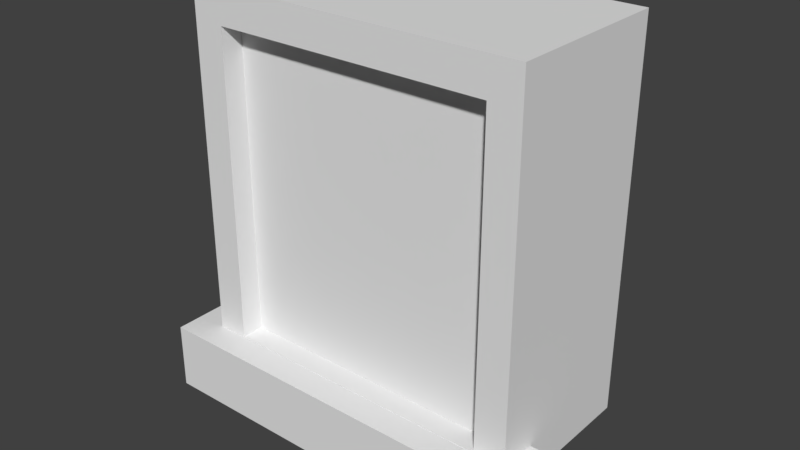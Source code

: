# Source: Window.blend  (saved by Blender 2.79.0; exported with 4.5.12 LTS)
import bpy
from mathutils import Matrix  # noqa: F401  (used for matrix-valued properties, if any)

bpy.ops.wm.read_factory_settings(use_empty=True)
scene = bpy.context.scene
scene.name = 'Scene'

# ---- collections
col_collection_1 = bpy.data.collections.new('Collection 1'); scene.collection.children.link(col_collection_1)

# ---- materials (node trees are filled in below, after node groups)
mat_all = bpy.data.materials.new('All')
mat_all.alpha_threshold = 0.0
mat_all.use_transparent_shadow = False
mat_all.roughness = 0.5
mat_all.line_color = (0.0, 0.0, 0.0, 1.0)
mat_glass = bpy.data.materials.new('Glass')
mat_glass.alpha_threshold = 0.0
mat_glass.use_transparent_shadow = False
mat_glass.roughness = 0.5

# ---- material node trees

# ---- world
world_world = bpy.data.worlds.new('World'); scene.world = world_world
world_world.color = (0.05088, 0.05088, 0.05088)
world_world.use_sun_shadow = False
world_world.sun_shadow_jitter_overblur = 0.0
world_world.cycles.sampling_method = 'MANUAL'

# ---- meshes
me_cube_001 = bpy.data.meshes.new('Cube.001')
me_cube_001.from_pydata([(-0.6, -0.2493, -0.09795), (-0.6, -0.2493, 0.102), (-0.6, -0.04933, -0.09795), (-0.6, -0.04933, 0.102), (0.6, -0.2493, -0.09795), (0.6, -0.2493, 0.102), (0.6, -0.04933, -0.09795), (0.6, -0.04933, 0.102)], [], [(0, 1, 3, 2), (2, 3, 7, 6), (6, 7, 5, 4), (4, 5, 1, 0), (2, 6, 4, 0), (7, 3, 1, 5)])
me_cube_001.use_remesh_preserve_volume = False
me_cube_001.use_remesh_preserve_attributes = False
me_cube_001.use_mirror_vertex_groups = False
me_cube_001.update()
me_cube = bpy.data.meshes.new('Cube')
me_cube.from_pydata([(0.5, 0.2, 0.0), (0.5, -0.2, 0.0), (-0.5, -0.2, 0.0), (-0.5, 0.2, 0.0), (0.5, 0.2, 1.1), (0.5, -0.2, 1.1), (-0.5, -0.2, 1.1), (-0.5, 0.2, 1.1), (0.4078, -0.2, 0.1014), (-0.4078, -0.2, 0.1014), (0.4078, -0.2, 0.9986), (-0.4078, -0.2, 0.9986), (0.4078, -0.1466, 0.1014), (-0.4078, -0.1466, 0.1014), (0.4078, -0.1466, 0.9986), (-0.4078, -0.1466, 0.9986)], [], [(0, 1, 2, 3), (4, 7, 6, 5), (0, 4, 5, 1), (2, 1, 8, 9), (2, 6, 7, 3), (4, 0, 3, 7), (11, 9, 13, 15), (5, 6, 11, 10), (6, 2, 9, 11), (1, 5, 10, 8), (12, 14, 15, 13), (9, 8, 12, 13), (10, 11, 15, 14), (8, 10, 14, 12)])
me_cube.polygons.foreach_set('material_index', [0, 0, 0, 0, 0, 0, 0, 0, 0, 0, 1, 0, 0, 0])
me_cube.materials.append(mat_all)
me_cube.materials.append(mat_glass)
me_cube.use_remesh_preserve_volume = False
me_cube.use_remesh_preserve_attributes = False
me_cube.use_mirror_vertex_groups = False
me_cube.update()

# ---- objects
ob_cube_001 = bpy.data.objects.new('Cube.001', me_cube_001)
ob_cube = bpy.data.objects.new('Cube', me_cube)

# ---- transforms, parenting, visibility, modifiers, constraints
ob_cube_001.location = (0.0, -0.07035, 0.001707)
ob_cube_001.scale = (0.7855, 0.7855, 0.7855)
ob_cube_001.lineart.crease_threshold = 0.0
ob_cube.location = (0.0, 0.0, 0.0)
ob_cube.scale = (0.8, 1.0, 0.8182)
ob_cube.lock_rotations_4d = False
ob_cube.empty_display_type = 'ARROWS'
ob_cube.lineart.crease_threshold = 0.0

# ---- collection membership
col_collection_1.objects.link(ob_cube_001)
col_collection_1.objects.link(ob_cube)

# ---- scene / render settings (as saved in the file)
scene.frame_start = 1; scene.frame_end = 250; scene.frame_set(1)
scene.render.engine = 'BLENDER_EEVEE_NEXT'
scene.render.resolution_percentage = 50
scene.render.dither_intensity = 0.0
scene.cycles.use_denoising = False
scene.cycles.samples = 128
scene.cycles.sampling_pattern = 'TABULATED_SOBOL'
scene.cycles.use_adaptive_sampling = False
scene.cycles.use_light_tree = False
scene.cycles.blur_glossy = 0.0
scene.cycles.sample_clamp_indirect = 0.0
scene.view_settings.view_transform = 'Standard'
bpy.context.view_layer.update()

# ---- added for rendering (the .blend has no active camera and no usable light): camera, sun
cam_auto = bpy.data.cameras.new('AutoCamera')
cam_auto.lens = 50.0
cam_auto.sensor_width = 36.0
cam_auto.clip_end = 1000.0
ob_auto_camera = bpy.data.objects.new('AutoCamera', cam_auto)
scene.collection.objects.link(ob_auto_camera)
ob_auto_camera.location = (1.32692, -1.62539, 1.47392)
ob_auto_camera.rotation_euler = (1.09748, -7.21219e-08, 0.694738)
scene.camera = ob_auto_camera
light_auto_sun = bpy.data.lights.new('AutoSun', 'SUN')
light_auto_sun.energy = 3.0
light_auto_sun.angle = 0.0523599
ob_auto_sun = bpy.data.objects.new('AutoSun', light_auto_sun)
scene.collection.objects.link(ob_auto_sun)
ob_auto_sun.rotation_euler = (0.872665, 0.174533, 0.523599)
bpy.context.view_layer.update()
